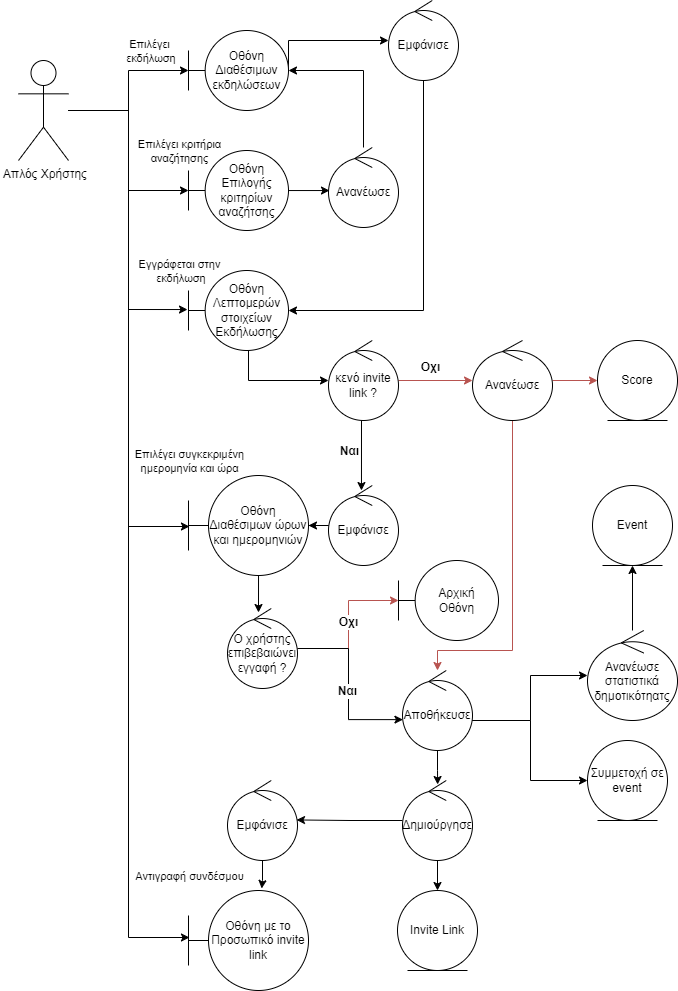

The diagram above was exported from draw.io. Its source (the exported page's mxGraphModel, read from the mxfile embedded in the PNG):
<mxGraphModel dx="880" dy="395" grid="1" gridSize="10" guides="1" tooltips="1" connect="1" arrows="1" fold="1" page="1" pageScale="1" pageWidth="850" pageHeight="1100" math="0" shadow="0">
  <root>
    <mxCell id="0" />
    <mxCell id="1" parent="0" />
    <mxCell id="RdPhc7EFlPakd53mFmWk-3" style="edgeStyle=orthogonalEdgeStyle;rounded=0;orthogonalLoop=1;jettySize=auto;html=1;" parent="1" source="485rjCYsF4bykk35fohO-1" target="8aYvebIrIMW1gFPimgRE-1" edge="1">
      <mxGeometry relative="1" as="geometry" />
    </mxCell>
    <mxCell id="RdPhc7EFlPakd53mFmWk-4" value="Επιλέγει&lt;br&gt;&amp;nbsp;εκδήλωση" style="edgeLabel;html=1;align=center;verticalAlign=middle;resizable=0;points=[];" parent="RdPhc7EFlPakd53mFmWk-3" vertex="1" connectable="0">
      <mxGeometry x="0.1625" y="-5" relative="1" as="geometry">
        <mxPoint x="15" y="-27" as="offset" />
      </mxGeometry>
    </mxCell>
    <mxCell id="NXZrL_3qnQfTrOwrGrDA-2" style="edgeStyle=orthogonalEdgeStyle;rounded=0;orthogonalLoop=1;jettySize=auto;html=1;" parent="1" source="485rjCYsF4bykk35fohO-1" target="NXZrL_3qnQfTrOwrGrDA-1" edge="1">
      <mxGeometry relative="1" as="geometry" />
    </mxCell>
    <mxCell id="NXZrL_3qnQfTrOwrGrDA-3" value="Επιλέγει κριτήρια &lt;br&gt;αναζήτησης" style="edgeLabel;html=1;align=center;verticalAlign=middle;resizable=0;points=[];" parent="NXZrL_3qnQfTrOwrGrDA-2" vertex="1" connectable="0">
      <mxGeometry x="0.17" y="3" relative="1" as="geometry">
        <mxPoint x="47" y="-17" as="offset" />
      </mxGeometry>
    </mxCell>
    <mxCell id="NXZrL_3qnQfTrOwrGrDA-12" style="edgeStyle=orthogonalEdgeStyle;rounded=0;orthogonalLoop=1;jettySize=auto;html=1;entryX=-0.01;entryY=0.488;entryDx=0;entryDy=0;entryPerimeter=0;" parent="1" source="485rjCYsF4bykk35fohO-1" target="NXZrL_3qnQfTrOwrGrDA-8" edge="1">
      <mxGeometry relative="1" as="geometry" />
    </mxCell>
    <mxCell id="NXZrL_3qnQfTrOwrGrDA-13" value="Εγγράφεται στην&lt;br&gt;&amp;nbsp;εκδήλωση" style="edgeLabel;html=1;align=center;verticalAlign=middle;resizable=0;points=[];" parent="NXZrL_3qnQfTrOwrGrDA-12" vertex="1" connectable="0">
      <mxGeometry x="0.283" y="2" relative="1" as="geometry">
        <mxPoint x="48" y="16" as="offset" />
      </mxGeometry>
    </mxCell>
    <mxCell id="BCX9HXl51WvZ3bwdL8ku-7" style="edgeStyle=orthogonalEdgeStyle;rounded=0;orthogonalLoop=1;jettySize=auto;html=1;entryX=0.008;entryY=0.51;entryDx=0;entryDy=0;entryPerimeter=0;" parent="1" source="485rjCYsF4bykk35fohO-1" target="NXZrL_3qnQfTrOwrGrDA-16" edge="1">
      <mxGeometry relative="1" as="geometry" />
    </mxCell>
    <mxCell id="BCX9HXl51WvZ3bwdL8ku-8" value="Επιλέγει συγκεκριμένη &lt;br&gt;ημερομηνία και ώρα" style="edgeLabel;html=1;align=center;verticalAlign=middle;resizable=0;points=[];" parent="BCX9HXl51WvZ3bwdL8ku-7" vertex="1" connectable="0">
      <mxGeometry x="0.4154" y="-3" relative="1" as="geometry">
        <mxPoint x="63" y="30" as="offset" />
      </mxGeometry>
    </mxCell>
    <mxCell id="MpqgmqiErPWoHgp3vNXM-6" style="edgeStyle=orthogonalEdgeStyle;rounded=0;orthogonalLoop=1;jettySize=auto;html=1;entryX=0.008;entryY=0.47;entryDx=0;entryDy=0;entryPerimeter=0;" parent="1" source="485rjCYsF4bykk35fohO-1" target="MpqgmqiErPWoHgp3vNXM-4" edge="1">
      <mxGeometry relative="1" as="geometry" />
    </mxCell>
    <mxCell id="MpqgmqiErPWoHgp3vNXM-7" value="Αντιγραφή συνδέσμου" style="edgeLabel;html=1;align=center;verticalAlign=middle;resizable=0;points=[];" parent="MpqgmqiErPWoHgp3vNXM-6" vertex="1" connectable="0">
      <mxGeometry x="0.5439" y="1" relative="1" as="geometry">
        <mxPoint x="59" y="93" as="offset" />
      </mxGeometry>
    </mxCell>
    <mxCell id="485rjCYsF4bykk35fohO-1" value="&amp;nbsp;Απλός Χρήστης" style="shape=umlActor;verticalLabelPosition=bottom;verticalAlign=top;html=1;outlineConnect=0;" parent="1" vertex="1">
      <mxGeometry x="20" y="90" width="50" height="100" as="geometry" />
    </mxCell>
    <mxCell id="NXZrL_3qnQfTrOwrGrDA-10" style="edgeStyle=orthogonalEdgeStyle;rounded=0;orthogonalLoop=1;jettySize=auto;html=1;exitX=1;exitY=0.513;exitDx=0;exitDy=0;exitPerimeter=0;" parent="1" source="8aYvebIrIMW1gFPimgRE-1" target="NXZrL_3qnQfTrOwrGrDA-9" edge="1">
      <mxGeometry relative="1" as="geometry">
        <Array as="points">
          <mxPoint x="290" y="70" />
        </Array>
      </mxGeometry>
    </mxCell>
    <mxCell id="8aYvebIrIMW1gFPimgRE-1" value="Οθόνη Διαθέσιμων εκδηλώσεων" style="shape=umlBoundary;whiteSpace=wrap;html=1;" parent="1" vertex="1">
      <mxGeometry x="190" y="60" width="100" height="80" as="geometry" />
    </mxCell>
    <mxCell id="NXZrL_3qnQfTrOwrGrDA-6" style="edgeStyle=orthogonalEdgeStyle;rounded=0;orthogonalLoop=1;jettySize=auto;html=1;entryX=0.014;entryY=0.538;entryDx=0;entryDy=0;entryPerimeter=0;" parent="1" source="NXZrL_3qnQfTrOwrGrDA-1" target="NXZrL_3qnQfTrOwrGrDA-5" edge="1">
      <mxGeometry relative="1" as="geometry" />
    </mxCell>
    <mxCell id="NXZrL_3qnQfTrOwrGrDA-1" value="Οθόνη Επιλογής κριτηρίων αναζήτσης" style="shape=umlBoundary;whiteSpace=wrap;html=1;" parent="1" vertex="1">
      <mxGeometry x="190" y="180" width="100" height="80" as="geometry" />
    </mxCell>
    <mxCell id="NXZrL_3qnQfTrOwrGrDA-7" style="edgeStyle=orthogonalEdgeStyle;rounded=0;orthogonalLoop=1;jettySize=auto;html=1;" parent="1" source="NXZrL_3qnQfTrOwrGrDA-5" target="8aYvebIrIMW1gFPimgRE-1" edge="1">
      <mxGeometry relative="1" as="geometry">
        <Array as="points">
          <mxPoint x="365" y="100" />
        </Array>
      </mxGeometry>
    </mxCell>
    <mxCell id="NXZrL_3qnQfTrOwrGrDA-5" value="Ανανέωσε" style="ellipse;shape=umlControl;whiteSpace=wrap;html=1;" parent="1" vertex="1">
      <mxGeometry x="330" y="177" width="70" height="80" as="geometry" />
    </mxCell>
    <mxCell id="8i0UhGORvvbaVkcxgrIk-2" style="edgeStyle=orthogonalEdgeStyle;rounded=0;orthogonalLoop=1;jettySize=auto;html=1;" parent="1" source="NXZrL_3qnQfTrOwrGrDA-8" target="BCX9HXl51WvZ3bwdL8ku-1" edge="1">
      <mxGeometry relative="1" as="geometry">
        <Array as="points">
          <mxPoint x="250" y="410" />
        </Array>
      </mxGeometry>
    </mxCell>
    <mxCell id="NXZrL_3qnQfTrOwrGrDA-8" value="Οθόνη Λεπτομερών στοιχείων Εκδήλωσης" style="shape=umlBoundary;whiteSpace=wrap;html=1;" parent="1" vertex="1">
      <mxGeometry x="190" y="300" width="100" height="80" as="geometry" />
    </mxCell>
    <mxCell id="NXZrL_3qnQfTrOwrGrDA-11" style="edgeStyle=orthogonalEdgeStyle;rounded=0;orthogonalLoop=1;jettySize=auto;html=1;" parent="1" source="NXZrL_3qnQfTrOwrGrDA-9" target="NXZrL_3qnQfTrOwrGrDA-8" edge="1">
      <mxGeometry relative="1" as="geometry">
        <Array as="points">
          <mxPoint x="425" y="340" />
        </Array>
      </mxGeometry>
    </mxCell>
    <mxCell id="NXZrL_3qnQfTrOwrGrDA-9" value="Εμφάνισε" style="ellipse;shape=umlControl;whiteSpace=wrap;html=1;" parent="1" vertex="1">
      <mxGeometry x="390" y="30" width="70" height="80" as="geometry" />
    </mxCell>
    <mxCell id="NXZrL_3qnQfTrOwrGrDA-17" style="edgeStyle=orthogonalEdgeStyle;rounded=0;orthogonalLoop=1;jettySize=auto;html=1;" parent="1" source="NXZrL_3qnQfTrOwrGrDA-14" target="NXZrL_3qnQfTrOwrGrDA-16" edge="1">
      <mxGeometry relative="1" as="geometry" />
    </mxCell>
    <mxCell id="NXZrL_3qnQfTrOwrGrDA-14" value="Εμφάνισε" style="ellipse;shape=umlControl;whiteSpace=wrap;html=1;" parent="1" vertex="1">
      <mxGeometry x="330" y="515" width="70" height="80" as="geometry" />
    </mxCell>
    <mxCell id="BCX9HXl51WvZ3bwdL8ku-10" style="edgeStyle=orthogonalEdgeStyle;rounded=0;orthogonalLoop=1;jettySize=auto;html=1;entryX=0.3;entryY=0.175;entryDx=0;entryDy=0;entryPerimeter=0;" parent="1" edge="1">
      <mxGeometry relative="1" as="geometry">
        <mxPoint x="260.02857142857135" y="595" as="sourcePoint" />
        <mxPoint x="260" y="642" as="targetPoint" />
      </mxGeometry>
    </mxCell>
    <mxCell id="NXZrL_3qnQfTrOwrGrDA-16" value="Οθόνη Διαθέσιμων ώρων και ημερομηνιών" style="shape=umlBoundary;whiteSpace=wrap;html=1;" parent="1" vertex="1">
      <mxGeometry x="190" y="505" width="120" height="100" as="geometry" />
    </mxCell>
    <mxCell id="BCX9HXl51WvZ3bwdL8ku-5" style="edgeStyle=orthogonalEdgeStyle;rounded=0;orthogonalLoop=1;jettySize=auto;html=1;entryX=0.471;entryY=0.063;entryDx=0;entryDy=0;entryPerimeter=0;" parent="1" target="NXZrL_3qnQfTrOwrGrDA-14" edge="1">
      <mxGeometry relative="1" as="geometry">
        <Array as="points" />
        <mxPoint x="363.0000000000001" y="450.00367013608206" as="sourcePoint" />
        <mxPoint x="363" y="500" as="targetPoint" />
      </mxGeometry>
    </mxCell>
    <mxCell id="BCX9HXl51WvZ3bwdL8ku-6" value="&lt;b&gt;&lt;font style=&quot;font-size: 12px;&quot;&gt;Οχι&lt;/font&gt;&lt;/b&gt;" style="edgeLabel;html=1;align=center;verticalAlign=middle;resizable=0;points=[];" parent="BCX9HXl51WvZ3bwdL8ku-5" vertex="1" connectable="0">
      <mxGeometry x="-0.2023" relative="1" as="geometry">
        <mxPoint x="69" y="-82" as="offset" />
      </mxGeometry>
    </mxCell>
    <mxCell id="cA_QYkyTXe2NhLURIJ-S-3" style="edgeStyle=orthogonalEdgeStyle;rounded=0;orthogonalLoop=1;jettySize=auto;html=1;fillColor=#f8cecc;strokeColor=#b85450;" parent="1" source="BCX9HXl51WvZ3bwdL8ku-1" edge="1">
      <mxGeometry relative="1" as="geometry">
        <mxPoint x="474" y="410" as="targetPoint" />
      </mxGeometry>
    </mxCell>
    <mxCell id="cA_QYkyTXe2NhLURIJ-S-4" value="&lt;b&gt;&lt;font style=&quot;font-size: 12px;&quot;&gt;Ναι&lt;/font&gt;&lt;/b&gt;" style="edgeLabel;html=1;align=center;verticalAlign=middle;resizable=0;points=[];" parent="cA_QYkyTXe2NhLURIJ-S-3" vertex="1" connectable="0">
      <mxGeometry x="0.25" y="-3" relative="1" as="geometry">
        <mxPoint x="-96" y="67" as="offset" />
      </mxGeometry>
    </mxCell>
    <mxCell id="BCX9HXl51WvZ3bwdL8ku-1" value="κενό invite link ?" style="ellipse;shape=umlControl;whiteSpace=wrap;html=1;" parent="1" vertex="1">
      <mxGeometry x="330" y="370" width="70" height="80" as="geometry" />
    </mxCell>
    <mxCell id="6gQCje3aT5bfTaFtWArD-2" style="edgeStyle=orthogonalEdgeStyle;rounded=0;orthogonalLoop=1;jettySize=auto;html=1;fillColor=#f8cecc;strokeColor=#b85450;" parent="1" source="BCX9HXl51WvZ3bwdL8ku-9" target="6gQCje3aT5bfTaFtWArD-1" edge="1">
      <mxGeometry relative="1" as="geometry">
        <Array as="points">
          <mxPoint x="350" y="678" />
          <mxPoint x="350" y="630" />
        </Array>
      </mxGeometry>
    </mxCell>
    <mxCell id="6gQCje3aT5bfTaFtWArD-3" value="&lt;b&gt;&lt;font style=&quot;font-size: 12px;&quot;&gt;Οχι&lt;/font&gt;&lt;/b&gt;" style="edgeLabel;html=1;align=center;verticalAlign=middle;resizable=0;points=[];" parent="6gQCje3aT5bfTaFtWArD-2" vertex="1" connectable="0">
      <mxGeometry x="-0.2745" y="1" relative="1" as="geometry">
        <mxPoint y="-24" as="offset" />
      </mxGeometry>
    </mxCell>
    <mxCell id="6gQCje3aT5bfTaFtWArD-4" style="edgeStyle=orthogonalEdgeStyle;rounded=0;orthogonalLoop=1;jettySize=auto;html=1;entryX=0.006;entryY=0.614;entryDx=0;entryDy=0;entryPerimeter=0;" parent="1" edge="1">
      <mxGeometry relative="1" as="geometry">
        <mxPoint x="404.41999999999996" y="749.1200000000001" as="targetPoint" />
        <Array as="points">
          <mxPoint x="350" y="678" />
          <mxPoint x="350" y="750" />
          <mxPoint x="404" y="750" />
        </Array>
        <mxPoint x="299" y="678" as="sourcePoint" />
      </mxGeometry>
    </mxCell>
    <mxCell id="6gQCje3aT5bfTaFtWArD-5" value="&lt;b style=&quot;font-size: 12px;&quot;&gt;Ναι&lt;/b&gt;" style="edgeLabel;html=1;align=center;verticalAlign=middle;resizable=0;points=[];fontSize=12;" parent="6gQCje3aT5bfTaFtWArD-4" vertex="1" connectable="0">
      <mxGeometry x="0.2397" y="-2" relative="1" as="geometry">
        <mxPoint y="-16" as="offset" />
      </mxGeometry>
    </mxCell>
    <mxCell id="BCX9HXl51WvZ3bwdL8ku-9" value="Ο χρήστης επιβεβαιώνει εγγαφή ?" style="ellipse;shape=umlControl;whiteSpace=wrap;html=1;" parent="1" vertex="1">
      <mxGeometry x="229" y="638" width="70" height="80" as="geometry" />
    </mxCell>
    <mxCell id="6gQCje3aT5bfTaFtWArD-1" value="&lt;div&gt;Αρχική&lt;/div&gt;&lt;div&gt;Οθόνη&lt;br&gt;&lt;/div&gt;" style="shape=umlBoundary;whiteSpace=wrap;html=1;" parent="1" vertex="1">
      <mxGeometry x="400" y="590" width="100" height="80" as="geometry" />
    </mxCell>
    <mxCell id="MpqgmqiErPWoHgp3vNXM-9" style="edgeStyle=orthogonalEdgeStyle;rounded=0;orthogonalLoop=1;jettySize=auto;html=1;" parent="1" source="MpqgmqiErPWoHgp3vNXM-1" target="MpqgmqiErPWoHgp3vNXM-8" edge="1">
      <mxGeometry relative="1" as="geometry">
        <Array as="points">
          <mxPoint x="532" y="750" />
          <mxPoint x="532" y="705" />
        </Array>
      </mxGeometry>
    </mxCell>
    <mxCell id="8i0UhGORvvbaVkcxgrIk-4" style="edgeStyle=orthogonalEdgeStyle;rounded=0;orthogonalLoop=1;jettySize=auto;html=1;" parent="1" source="MpqgmqiErPWoHgp3vNXM-1" target="8i0UhGORvvbaVkcxgrIk-3" edge="1">
      <mxGeometry relative="1" as="geometry">
        <Array as="points">
          <mxPoint x="532" y="750" />
          <mxPoint x="532" y="810" />
        </Array>
      </mxGeometry>
    </mxCell>
    <mxCell id="UJacOlHFctdMWeNUAbmr-2" style="edgeStyle=orthogonalEdgeStyle;rounded=0;orthogonalLoop=1;jettySize=auto;html=1;entryX=0.502;entryY=0.05;entryDx=0;entryDy=0;entryPerimeter=0;" parent="1" source="MpqgmqiErPWoHgp3vNXM-1" target="UJacOlHFctdMWeNUAbmr-1" edge="1">
      <mxGeometry relative="1" as="geometry" />
    </mxCell>
    <mxCell id="MpqgmqiErPWoHgp3vNXM-1" value="Αποθήκευσε" style="ellipse;shape=umlControl;whiteSpace=wrap;html=1;" parent="1" vertex="1">
      <mxGeometry x="404" y="700" width="70" height="80" as="geometry" />
    </mxCell>
    <mxCell id="MpqgmqiErPWoHgp3vNXM-5" style="edgeStyle=orthogonalEdgeStyle;rounded=0;orthogonalLoop=1;jettySize=auto;html=1;entryX=0.61;entryY=-0.02;entryDx=0;entryDy=0;entryPerimeter=0;" parent="1" source="MpqgmqiErPWoHgp3vNXM-2" target="MpqgmqiErPWoHgp3vNXM-4" edge="1">
      <mxGeometry relative="1" as="geometry" />
    </mxCell>
    <mxCell id="MpqgmqiErPWoHgp3vNXM-2" value="Εμφάνισε" style="ellipse;shape=umlControl;whiteSpace=wrap;html=1;" parent="1" vertex="1">
      <mxGeometry x="229" y="810" width="70" height="80" as="geometry" />
    </mxCell>
    <mxCell id="MpqgmqiErPWoHgp3vNXM-4" value="Οθόνη με το Προσωπικό invite link" style="shape=umlBoundary;whiteSpace=wrap;html=1;" parent="1" vertex="1">
      <mxGeometry x="190" y="920" width="120" height="100" as="geometry" />
    </mxCell>
    <mxCell id="cA_QYkyTXe2NhLURIJ-S-2" style="edgeStyle=orthogonalEdgeStyle;rounded=0;orthogonalLoop=1;jettySize=auto;html=1;entryX=0.5;entryY=1;entryDx=0;entryDy=0;" parent="1" source="MpqgmqiErPWoHgp3vNXM-8" target="cA_QYkyTXe2NhLURIJ-S-1" edge="1">
      <mxGeometry relative="1" as="geometry" />
    </mxCell>
    <mxCell id="MpqgmqiErPWoHgp3vNXM-8" value="Ανανέωσε στατιστικά δημοτικότηατς" style="ellipse;shape=umlControl;whiteSpace=wrap;html=1;" parent="1" vertex="1">
      <mxGeometry x="589" y="660" width="90" height="90" as="geometry" />
    </mxCell>
    <mxCell id="cA_QYkyTXe2NhLURIJ-S-1" value="Event" style="ellipse;shape=umlEntity;whiteSpace=wrap;html=1;" parent="1" vertex="1">
      <mxGeometry x="594" y="515" width="80" height="80" as="geometry" />
    </mxCell>
    <mxCell id="cA_QYkyTXe2NhLURIJ-S-9" style="edgeStyle=orthogonalEdgeStyle;rounded=0;orthogonalLoop=1;jettySize=auto;html=1;fillColor=#f8cecc;strokeColor=#b85450;" parent="1" source="cA_QYkyTXe2NhLURIJ-S-6" target="cA_QYkyTXe2NhLURIJ-S-7" edge="1">
      <mxGeometry relative="1" as="geometry" />
    </mxCell>
    <mxCell id="cA_QYkyTXe2NhLURIJ-S-11" style="edgeStyle=orthogonalEdgeStyle;rounded=0;orthogonalLoop=1;jettySize=auto;html=1;fillColor=#f8cecc;strokeColor=#b85450;" parent="1" source="cA_QYkyTXe2NhLURIJ-S-6" target="MpqgmqiErPWoHgp3vNXM-1" edge="1">
      <mxGeometry relative="1" as="geometry">
        <Array as="points">
          <mxPoint x="514" y="680" />
          <mxPoint x="439" y="680" />
        </Array>
      </mxGeometry>
    </mxCell>
    <mxCell id="cA_QYkyTXe2NhLURIJ-S-6" value="Ανανέωσε" style="ellipse;shape=umlControl;whiteSpace=wrap;html=1;" parent="1" vertex="1">
      <mxGeometry x="474" y="370" width="80" height="80" as="geometry" />
    </mxCell>
    <mxCell id="cA_QYkyTXe2NhLURIJ-S-7" value="Score" style="ellipse;shape=umlEntity;whiteSpace=wrap;html=1;" parent="1" vertex="1">
      <mxGeometry x="599" y="370" width="80" height="80" as="geometry" />
    </mxCell>
    <mxCell id="8i0UhGORvvbaVkcxgrIk-3" value="Συμμετοχή σε event" style="ellipse;shape=umlEntity;whiteSpace=wrap;html=1;" parent="1" vertex="1">
      <mxGeometry x="589" y="770" width="80" height="80" as="geometry" />
    </mxCell>
    <mxCell id="8i0UhGORvvbaVkcxgrIk-5" value="Invite Link" style="ellipse;shape=umlEntity;whiteSpace=wrap;html=1;" parent="1" vertex="1">
      <mxGeometry x="399" y="920" width="80" height="80" as="geometry" />
    </mxCell>
    <mxCell id="UJacOlHFctdMWeNUAbmr-3" style="edgeStyle=orthogonalEdgeStyle;rounded=0;orthogonalLoop=1;jettySize=auto;html=1;entryX=0.5;entryY=0;entryDx=0;entryDy=0;" parent="1" source="UJacOlHFctdMWeNUAbmr-1" target="8i0UhGORvvbaVkcxgrIk-5" edge="1">
      <mxGeometry relative="1" as="geometry">
        <mxPoint x="439" y="910" as="targetPoint" />
      </mxGeometry>
    </mxCell>
    <mxCell id="UJacOlHFctdMWeNUAbmr-4" style="edgeStyle=orthogonalEdgeStyle;rounded=0;orthogonalLoop=1;jettySize=auto;html=1;entryX=0.986;entryY=0.493;entryDx=0;entryDy=0;entryPerimeter=0;" parent="1" source="UJacOlHFctdMWeNUAbmr-1" target="MpqgmqiErPWoHgp3vNXM-2" edge="1">
      <mxGeometry relative="1" as="geometry" />
    </mxCell>
    <mxCell id="UJacOlHFctdMWeNUAbmr-1" value="Δημιούργησε" style="ellipse;shape=umlControl;whiteSpace=wrap;html=1;" parent="1" vertex="1">
      <mxGeometry x="404" y="810" width="70" height="80" as="geometry" />
    </mxCell>
  </root>
</mxGraphModel>